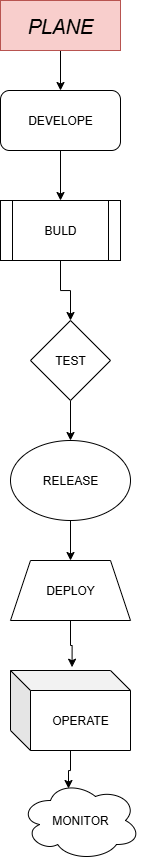

The diagram above was exported from draw.io. Its source (the exported page's mxGraphModel, read from the mxfile embedded in the PNG):
<mxGraphModel dx="992" dy="535" grid="1" gridSize="10" guides="1" tooltips="1" connect="1" arrows="1" fold="1" page="1" pageScale="1" pageWidth="827" pageHeight="1169" math="0" shadow="0">
  <root>
    <mxCell id="0" />
    <mxCell id="1" parent="0" />
    <mxCell id="kjDSaYeW3yvQOF0l_nJ0-16" style="edgeStyle=orthogonalEdgeStyle;rounded=0;orthogonalLoop=1;jettySize=auto;html=1;entryX=0.5;entryY=0;entryDx=0;entryDy=0;" edge="1" parent="1" source="kjDSaYeW3yvQOF0l_nJ0-1" target="kjDSaYeW3yvQOF0l_nJ0-3">
      <mxGeometry relative="1" as="geometry" />
    </mxCell>
    <mxCell id="kjDSaYeW3yvQOF0l_nJ0-1" value="&lt;i&gt;&lt;font style=&quot;font-size: 20px;&quot;&gt;PLANE&lt;/font&gt;&lt;/i&gt;" style="rounded=0;whiteSpace=wrap;html=1;fillColor=#f8cecc;strokeColor=#b85450;" vertex="1" parent="1">
      <mxGeometry x="330" y="40" width="120" height="50" as="geometry" />
    </mxCell>
    <mxCell id="kjDSaYeW3yvQOF0l_nJ0-17" style="edgeStyle=orthogonalEdgeStyle;rounded=0;orthogonalLoop=1;jettySize=auto;html=1;entryX=0.5;entryY=0;entryDx=0;entryDy=0;" edge="1" parent="1" source="kjDSaYeW3yvQOF0l_nJ0-3" target="kjDSaYeW3yvQOF0l_nJ0-10">
      <mxGeometry relative="1" as="geometry" />
    </mxCell>
    <mxCell id="kjDSaYeW3yvQOF0l_nJ0-3" value="DEVELOPE" style="rounded=1;whiteSpace=wrap;html=1;" vertex="1" parent="1">
      <mxGeometry x="330" y="130" width="120" height="60" as="geometry" />
    </mxCell>
    <mxCell id="kjDSaYeW3yvQOF0l_nJ0-18" style="edgeStyle=orthogonalEdgeStyle;rounded=0;orthogonalLoop=1;jettySize=auto;html=1;" edge="1" parent="1" source="kjDSaYeW3yvQOF0l_nJ0-10" target="kjDSaYeW3yvQOF0l_nJ0-11">
      <mxGeometry relative="1" as="geometry" />
    </mxCell>
    <mxCell id="kjDSaYeW3yvQOF0l_nJ0-10" value="BULD" style="shape=process;whiteSpace=wrap;html=1;backgroundOutline=1;" vertex="1" parent="1">
      <mxGeometry x="330" y="240" width="120" height="60" as="geometry" />
    </mxCell>
    <mxCell id="kjDSaYeW3yvQOF0l_nJ0-19" style="edgeStyle=orthogonalEdgeStyle;rounded=0;orthogonalLoop=1;jettySize=auto;html=1;entryX=0.5;entryY=0;entryDx=0;entryDy=0;" edge="1" parent="1" source="kjDSaYeW3yvQOF0l_nJ0-11" target="kjDSaYeW3yvQOF0l_nJ0-12">
      <mxGeometry relative="1" as="geometry" />
    </mxCell>
    <mxCell id="kjDSaYeW3yvQOF0l_nJ0-11" value="TEST" style="rhombus;whiteSpace=wrap;html=1;" vertex="1" parent="1">
      <mxGeometry x="360" y="360" width="80" height="80" as="geometry" />
    </mxCell>
    <mxCell id="kjDSaYeW3yvQOF0l_nJ0-20" style="edgeStyle=orthogonalEdgeStyle;rounded=0;orthogonalLoop=1;jettySize=auto;html=1;entryX=0.5;entryY=0;entryDx=0;entryDy=0;" edge="1" parent="1" source="kjDSaYeW3yvQOF0l_nJ0-12" target="kjDSaYeW3yvQOF0l_nJ0-13">
      <mxGeometry relative="1" as="geometry" />
    </mxCell>
    <mxCell id="kjDSaYeW3yvQOF0l_nJ0-12" value="RELEASE" style="ellipse;whiteSpace=wrap;html=1;" vertex="1" parent="1">
      <mxGeometry x="340" y="480" width="120" height="80" as="geometry" />
    </mxCell>
    <mxCell id="kjDSaYeW3yvQOF0l_nJ0-13" value="DEPLOY" style="shape=trapezoid;perimeter=trapezoidPerimeter;whiteSpace=wrap;html=1;fixedSize=1;" vertex="1" parent="1">
      <mxGeometry x="340" y="600" width="120" height="60" as="geometry" />
    </mxCell>
    <mxCell id="kjDSaYeW3yvQOF0l_nJ0-14" value="OPERATE" style="shape=cube;whiteSpace=wrap;html=1;boundedLbl=1;backgroundOutline=1;darkOpacity=0.05;darkOpacity2=0.1;" vertex="1" parent="1">
      <mxGeometry x="340" y="710" width="120" height="80" as="geometry" />
    </mxCell>
    <mxCell id="kjDSaYeW3yvQOF0l_nJ0-15" value="MONITOR" style="ellipse;shape=cloud;whiteSpace=wrap;html=1;" vertex="1" parent="1">
      <mxGeometry x="350" y="820" width="120" height="80" as="geometry" />
    </mxCell>
    <mxCell id="kjDSaYeW3yvQOF0l_nJ0-21" style="edgeStyle=orthogonalEdgeStyle;rounded=0;orthogonalLoop=1;jettySize=auto;html=1;entryX=0.513;entryY=-0.041;entryDx=0;entryDy=0;entryPerimeter=0;" edge="1" parent="1" source="kjDSaYeW3yvQOF0l_nJ0-13" target="kjDSaYeW3yvQOF0l_nJ0-14">
      <mxGeometry relative="1" as="geometry" />
    </mxCell>
    <mxCell id="kjDSaYeW3yvQOF0l_nJ0-22" style="edgeStyle=orthogonalEdgeStyle;rounded=0;orthogonalLoop=1;jettySize=auto;html=1;entryX=0.4;entryY=0.1;entryDx=0;entryDy=0;entryPerimeter=0;" edge="1" parent="1" source="kjDSaYeW3yvQOF0l_nJ0-14" target="kjDSaYeW3yvQOF0l_nJ0-15">
      <mxGeometry relative="1" as="geometry" />
    </mxCell>
  </root>
</mxGraphModel>